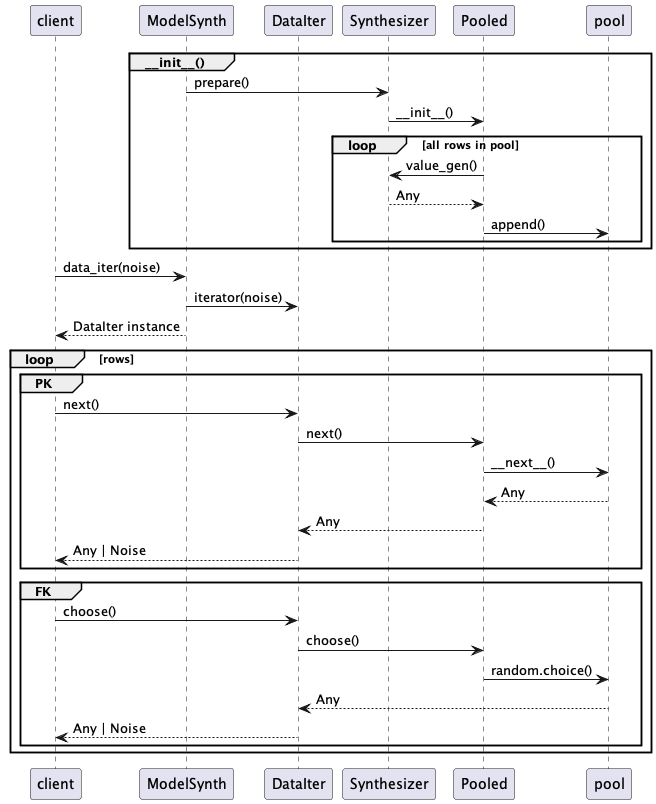

The diagram above was rendered by PlantUML. Its source (embedded in the PNG):
@startuml
participant client
participant ModelSynth
participant DataIter
participant Synthesizer
participant Pooled

group ~__init__()
    ModelSynth -> Synthesizer : prepare()
    Synthesizer -> Pooled : ~__init__()
    loop all rows in pool
        Pooled -> Synthesizer : value_gen()
        Synthesizer --> Pooled : Any
        Pooled -> pool : append()
    end
end

client -> ModelSynth : data_iter(noise)
ModelSynth -> DataIter : iterator(noise)
ModelSynth --> client : DataIter instance
loop rows
    group PK
    client -> DataIter : next()
    DataIter -> Pooled : next()
    Pooled -> pool : ~__next__()
    pool --> Pooled : Any
    Pooled --> DataIter : Any
    DataIter --> client : Any | Noise
    end

    group FK
    client -> DataIter : choose()
    DataIter -> Pooled : choose()
    Pooled -> pool : random.choice()
    pool --> DataIter : Any
    DataIter --> client : Any | Noise
    end
end
@enduml